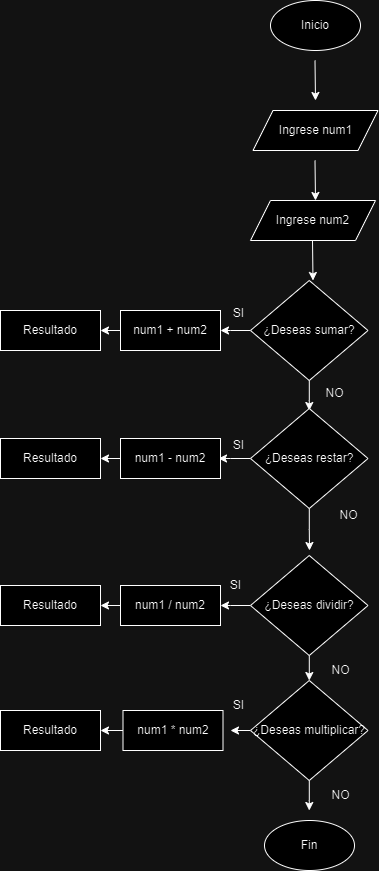

The diagram above was exported from draw.io. Its source (the exported page's mxGraphModel, read from the mxfile embedded in the PNG):
<mxGraphModel dx="1434" dy="772" grid="1" gridSize="10" guides="1" tooltips="1" connect="1" arrows="1" fold="1" page="1" pageScale="1" pageWidth="827" pageHeight="1169" math="0" shadow="0">
  <root>
    <mxCell id="0" />
    <mxCell id="1" parent="0" />
    <mxCell id="Q5QZI_3wP8-HMg2to9xZ-1" value="Inicio" style="ellipse;whiteSpace=wrap;html=1;" parent="1" vertex="1">
      <mxGeometry x="330" y="30" width="90" height="50" as="geometry" />
    </mxCell>
    <mxCell id="Q5QZI_3wP8-HMg2to9xZ-4" value="" style="endArrow=classic;html=1;rounded=0;" parent="1" edge="1">
      <mxGeometry width="50" height="50" relative="1" as="geometry">
        <mxPoint x="374.5" y="90" as="sourcePoint" />
        <mxPoint x="375" y="130" as="targetPoint" />
        <Array as="points" />
      </mxGeometry>
    </mxCell>
    <mxCell id="Q5QZI_3wP8-HMg2to9xZ-5" value="Ingrese num2" style="shape=parallelogram;perimeter=parallelogramPerimeter;whiteSpace=wrap;html=1;fixedSize=1;" parent="1" vertex="1">
      <mxGeometry x="310" y="230" width="125" height="40" as="geometry" />
    </mxCell>
    <mxCell id="Q5QZI_3wP8-HMg2to9xZ-6" value="Ingrese num1" style="shape=parallelogram;perimeter=parallelogramPerimeter;whiteSpace=wrap;html=1;fixedSize=1;" parent="1" vertex="1">
      <mxGeometry x="312.5" y="140" width="125" height="40" as="geometry" />
    </mxCell>
    <mxCell id="Q5QZI_3wP8-HMg2to9xZ-12" value="" style="endArrow=classic;html=1;rounded=0;" parent="1" edge="1">
      <mxGeometry width="50" height="50" relative="1" as="geometry">
        <mxPoint x="374.5" y="190" as="sourcePoint" />
        <mxPoint x="375" y="230" as="targetPoint" />
        <Array as="points" />
      </mxGeometry>
    </mxCell>
    <mxCell id="Q5QZI_3wP8-HMg2to9xZ-22" style="edgeStyle=orthogonalEdgeStyle;rounded=0;orthogonalLoop=1;jettySize=auto;html=1;" parent="1" source="Q5QZI_3wP8-HMg2to9xZ-13" edge="1">
      <mxGeometry relative="1" as="geometry">
        <mxPoint x="280" y="360" as="targetPoint" />
      </mxGeometry>
    </mxCell>
    <mxCell id="Q5QZI_3wP8-HMg2to9xZ-25" style="edgeStyle=orthogonalEdgeStyle;rounded=0;orthogonalLoop=1;jettySize=auto;html=1;" parent="1" source="Q5QZI_3wP8-HMg2to9xZ-13" edge="1">
      <mxGeometry relative="1" as="geometry">
        <mxPoint x="368.75" y="440" as="targetPoint" />
      </mxGeometry>
    </mxCell>
    <mxCell id="Q5QZI_3wP8-HMg2to9xZ-13" value="¿Deseas sumar?" style="rhombus;whiteSpace=wrap;html=1;" parent="1" vertex="1">
      <mxGeometry x="310" y="310" width="117.5" height="100" as="geometry" />
    </mxCell>
    <mxCell id="Q5QZI_3wP8-HMg2to9xZ-14" value="" style="endArrow=classic;html=1;rounded=0;" parent="1" edge="1">
      <mxGeometry width="50" height="50" relative="1" as="geometry">
        <mxPoint x="372" y="270" as="sourcePoint" />
        <mxPoint x="372.5" y="310" as="targetPoint" />
        <Array as="points" />
      </mxGeometry>
    </mxCell>
    <mxCell id="Q5QZI_3wP8-HMg2to9xZ-35" style="edgeStyle=orthogonalEdgeStyle;rounded=0;orthogonalLoop=1;jettySize=auto;html=1;" parent="1" source="Q5QZI_3wP8-HMg2to9xZ-23" edge="1">
      <mxGeometry relative="1" as="geometry">
        <mxPoint x="160" y="360" as="targetPoint" />
      </mxGeometry>
    </mxCell>
    <mxCell id="Q5QZI_3wP8-HMg2to9xZ-23" value="num1 + num2" style="rounded=0;whiteSpace=wrap;html=1;" parent="1" vertex="1">
      <mxGeometry x="180" y="340" width="100" height="40" as="geometry" />
    </mxCell>
    <mxCell id="Q5QZI_3wP8-HMg2to9xZ-24" value="SI" style="text;html=1;align=center;verticalAlign=middle;resizable=0;points=[];autosize=1;strokeColor=none;fillColor=none;" parent="1" vertex="1">
      <mxGeometry x="282.5" y="328" width="30" height="30" as="geometry" />
    </mxCell>
    <mxCell id="Q5QZI_3wP8-HMg2to9xZ-26" value="NO" style="text;html=1;align=center;verticalAlign=middle;resizable=0;points=[];autosize=1;strokeColor=none;fillColor=none;" parent="1" vertex="1">
      <mxGeometry x="374" y="408" width="40" height="30" as="geometry" />
    </mxCell>
    <mxCell id="Q5QZI_3wP8-HMg2to9xZ-31" value="" style="edgeStyle=orthogonalEdgeStyle;rounded=0;orthogonalLoop=1;jettySize=auto;html=1;" parent="1" source="Q5QZI_3wP8-HMg2to9xZ-27" edge="1">
      <mxGeometry relative="1" as="geometry">
        <mxPoint x="278" y="488" as="targetPoint" />
      </mxGeometry>
    </mxCell>
    <mxCell id="Q5QZI_3wP8-HMg2to9xZ-39" style="edgeStyle=orthogonalEdgeStyle;rounded=0;orthogonalLoop=1;jettySize=auto;html=1;" parent="1" source="Q5QZI_3wP8-HMg2to9xZ-27" edge="1">
      <mxGeometry relative="1" as="geometry">
        <mxPoint x="369" y="580" as="targetPoint" />
      </mxGeometry>
    </mxCell>
    <mxCell id="Q5QZI_3wP8-HMg2to9xZ-27" value="¿Deseas restar?" style="rhombus;whiteSpace=wrap;html=1;" parent="1" vertex="1">
      <mxGeometry x="310" y="438" width="117.5" height="100" as="geometry" />
    </mxCell>
    <mxCell id="Q5QZI_3wP8-HMg2to9xZ-28" value="SI" style="text;html=1;align=center;verticalAlign=middle;resizable=0;points=[];autosize=1;strokeColor=none;fillColor=none;" parent="1" vertex="1">
      <mxGeometry x="282.5" y="460" width="30" height="30" as="geometry" />
    </mxCell>
    <mxCell id="Q5QZI_3wP8-HMg2to9xZ-37" style="edgeStyle=orthogonalEdgeStyle;rounded=0;orthogonalLoop=1;jettySize=auto;html=1;" parent="1" source="Q5QZI_3wP8-HMg2to9xZ-32" edge="1">
      <mxGeometry relative="1" as="geometry">
        <mxPoint x="160" y="488" as="targetPoint" />
      </mxGeometry>
    </mxCell>
    <mxCell id="Q5QZI_3wP8-HMg2to9xZ-32" value="num1 - num2" style="rounded=0;whiteSpace=wrap;html=1;" parent="1" vertex="1">
      <mxGeometry x="180" y="468" width="100" height="40" as="geometry" />
    </mxCell>
    <mxCell id="Q5QZI_3wP8-HMg2to9xZ-36" value="Resultado" style="rounded=0;whiteSpace=wrap;html=1;" parent="1" vertex="1">
      <mxGeometry x="60" y="340" width="100" height="40" as="geometry" />
    </mxCell>
    <mxCell id="Q5QZI_3wP8-HMg2to9xZ-38" value="Resultado" style="rounded=0;whiteSpace=wrap;html=1;" parent="1" vertex="1">
      <mxGeometry x="60" y="468" width="100" height="40" as="geometry" />
    </mxCell>
    <mxCell id="Q5QZI_3wP8-HMg2to9xZ-40" value="NO" style="text;html=1;align=center;verticalAlign=middle;resizable=0;points=[];autosize=1;strokeColor=none;fillColor=none;" parent="1" vertex="1">
      <mxGeometry x="387.5" y="530" width="40" height="30" as="geometry" />
    </mxCell>
    <mxCell id="Q5QZI_3wP8-HMg2to9xZ-45" style="edgeStyle=orthogonalEdgeStyle;rounded=0;orthogonalLoop=1;jettySize=auto;html=1;" parent="1" source="Q5QZI_3wP8-HMg2to9xZ-41" edge="1">
      <mxGeometry relative="1" as="geometry">
        <mxPoint x="280" y="635" as="targetPoint" />
      </mxGeometry>
    </mxCell>
    <mxCell id="Q5QZI_3wP8-HMg2to9xZ-51" style="edgeStyle=orthogonalEdgeStyle;rounded=0;orthogonalLoop=1;jettySize=auto;html=1;" parent="1" source="Q5QZI_3wP8-HMg2to9xZ-41" edge="1">
      <mxGeometry relative="1" as="geometry">
        <mxPoint x="368.75" y="710" as="targetPoint" />
      </mxGeometry>
    </mxCell>
    <mxCell id="Q5QZI_3wP8-HMg2to9xZ-41" value="¿Deseas dividir?" style="rhombus;whiteSpace=wrap;html=1;" parent="1" vertex="1">
      <mxGeometry x="310" y="585" width="117.5" height="100" as="geometry" />
    </mxCell>
    <mxCell id="Q5QZI_3wP8-HMg2to9xZ-44" value="SI" style="text;html=1;align=center;verticalAlign=middle;resizable=0;points=[];autosize=1;strokeColor=none;fillColor=none;" parent="1" vertex="1">
      <mxGeometry x="280" y="600" width="30" height="30" as="geometry" />
    </mxCell>
    <mxCell id="Q5QZI_3wP8-HMg2to9xZ-47" style="edgeStyle=orthogonalEdgeStyle;rounded=0;orthogonalLoop=1;jettySize=auto;html=1;" parent="1" source="Q5QZI_3wP8-HMg2to9xZ-46" edge="1">
      <mxGeometry relative="1" as="geometry">
        <mxPoint x="160" y="635" as="targetPoint" />
      </mxGeometry>
    </mxCell>
    <mxCell id="Q5QZI_3wP8-HMg2to9xZ-46" value="num1 / num2" style="rounded=0;whiteSpace=wrap;html=1;" parent="1" vertex="1">
      <mxGeometry x="180" y="615" width="100" height="40" as="geometry" />
    </mxCell>
    <mxCell id="Q5QZI_3wP8-HMg2to9xZ-48" value="Resultado" style="rounded=0;whiteSpace=wrap;html=1;" parent="1" vertex="1">
      <mxGeometry x="60" y="615" width="100" height="40" as="geometry" />
    </mxCell>
    <mxCell id="Q5QZI_3wP8-HMg2to9xZ-52" style="edgeStyle=orthogonalEdgeStyle;rounded=0;orthogonalLoop=1;jettySize=auto;html=1;" parent="1" source="Q5QZI_3wP8-HMg2to9xZ-49" edge="1">
      <mxGeometry relative="1" as="geometry">
        <mxPoint x="290" y="760" as="targetPoint" />
      </mxGeometry>
    </mxCell>
    <mxCell id="Q5QZI_3wP8-HMg2to9xZ-59" style="edgeStyle=orthogonalEdgeStyle;rounded=0;orthogonalLoop=1;jettySize=auto;html=1;" parent="1" source="Q5QZI_3wP8-HMg2to9xZ-49" edge="1">
      <mxGeometry relative="1" as="geometry">
        <mxPoint x="368.75" y="840" as="targetPoint" />
      </mxGeometry>
    </mxCell>
    <mxCell id="Q5QZI_3wP8-HMg2to9xZ-49" value="¿Deseas multiplicar?" style="rhombus;whiteSpace=wrap;html=1;" parent="1" vertex="1">
      <mxGeometry x="310" y="710" width="117.5" height="100" as="geometry" />
    </mxCell>
    <mxCell id="Q5QZI_3wP8-HMg2to9xZ-50" value="NO" style="text;html=1;align=center;verticalAlign=middle;resizable=0;points=[];autosize=1;strokeColor=none;fillColor=none;" parent="1" vertex="1">
      <mxGeometry x="380" y="685" width="40" height="30" as="geometry" />
    </mxCell>
    <mxCell id="Q5QZI_3wP8-HMg2to9xZ-53" value="SI" style="text;html=1;align=center;verticalAlign=middle;resizable=0;points=[];autosize=1;strokeColor=none;fillColor=none;" parent="1" vertex="1">
      <mxGeometry x="282.5" y="720" width="30" height="30" as="geometry" />
    </mxCell>
    <mxCell id="Q5QZI_3wP8-HMg2to9xZ-56" style="edgeStyle=orthogonalEdgeStyle;rounded=0;orthogonalLoop=1;jettySize=auto;html=1;" parent="1" source="Q5QZI_3wP8-HMg2to9xZ-54" edge="1">
      <mxGeometry relative="1" as="geometry">
        <mxPoint x="160" y="760" as="targetPoint" />
      </mxGeometry>
    </mxCell>
    <mxCell id="Q5QZI_3wP8-HMg2to9xZ-54" value="num1 * num2" style="rounded=0;whiteSpace=wrap;html=1;" parent="1" vertex="1">
      <mxGeometry x="182.5" y="740" width="100" height="40" as="geometry" />
    </mxCell>
    <mxCell id="Q5QZI_3wP8-HMg2to9xZ-57" value="Resultado" style="rounded=0;whiteSpace=wrap;html=1;" parent="1" vertex="1">
      <mxGeometry x="60" y="740" width="100" height="40" as="geometry" />
    </mxCell>
    <mxCell id="Q5QZI_3wP8-HMg2to9xZ-58" value="NO" style="text;html=1;align=center;verticalAlign=middle;resizable=0;points=[];autosize=1;strokeColor=none;fillColor=none;" parent="1" vertex="1">
      <mxGeometry x="380" y="810" width="40" height="30" as="geometry" />
    </mxCell>
    <mxCell id="Q5QZI_3wP8-HMg2to9xZ-61" value="Fin" style="ellipse;whiteSpace=wrap;html=1;" parent="1" vertex="1">
      <mxGeometry x="324" y="850" width="90" height="50" as="geometry" />
    </mxCell>
  </root>
</mxGraphModel>